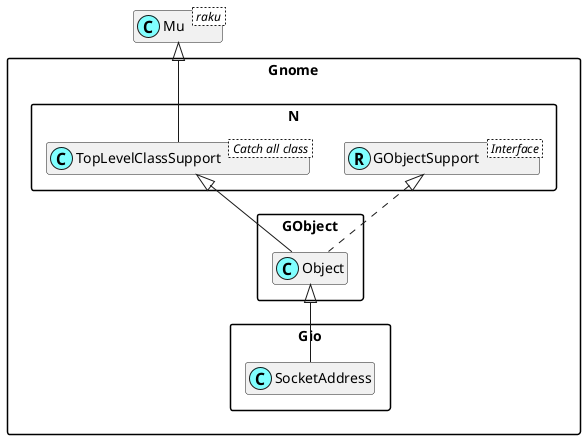

The diagram above was rendered by PlantUML. Its source (embedded in the PNG):
@startuml
'scale 0.8

skinparam packageStyle rectangle
skinparam stereotypeCBackgroundColor #80ffff
set namespaceSeparator ::
hide members

class Mu < raku >

class Gnome::N::TopLevelClassSupport < Catch all class >
Mu <|-- Gnome::N::TopLevelClassSupport

Interface Gnome::N::GObjectSupport < Interface >
class Gnome::N::GObjectSupport <<(R,#80ffff)>>
Gnome::GObject::Object <|-- Gnome::Gio::SocketAddress
Gnome::N::TopLevelClassSupport <|-- Gnome::GObject::Object
Gnome::N::GObjectSupport <|. Gnome::GObject::Object

@enduml